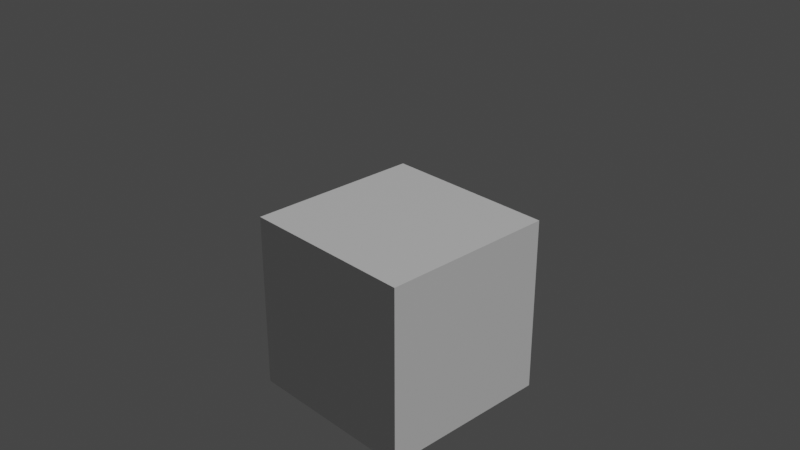 # Source: box.blend  (saved by Blender 3.6.13; exported with 4.5.12 LTS)
import bpy
from mathutils import Matrix  # noqa: F401  (used for matrix-valued properties, if any)

bpy.ops.wm.read_factory_settings(use_empty=True)
scene = bpy.context.scene
scene.name = 'Scene'

# ---- collections
col_collection = bpy.data.collections.new('Collection'); scene.collection.children.link(col_collection)

# ---- materials (node trees are filled in below, after node groups)
mat_material = bpy.data.materials.new('Material')
mat_material.alpha_threshold = 0.0
mat_material.roughness = 0.5
mat_material.line_color = (0.0, 0.0, 0.0, 1.0)

# ---- material node trees
mat_material.use_nodes = True; mat_material.node_tree.nodes.clear()
_N = mat_material.node_tree.nodes; _L = mat_material.node_tree.links
n0 = _N.new('ShaderNodeOutputMaterial'); n0.name = 'Material Output'; n0.location = (300, 300)
n1 = _N.new('ShaderNodeBsdfPrincipled'); n1.name = 'Principled BSDF'; n1.location = (10, 300)
n1.distribution = 'GGX'
n1.subsurface_method = 'RANDOM_WALK_SKIN'
n1.inputs[3].default_value = 1.45
n1.inputs[27].default_value = (0.0, 0.0, 0.0, 1.0)
n1.inputs[28].default_value = 1.0
_L.new(n1.outputs[0], n0.inputs[0])
n0.is_active_output = True

# ---- world
world_world = bpy.data.worlds.new('World'); scene.world = world_world
world_world.use_nodes = True; world_world.node_tree.nodes.clear()
_N = world_world.node_tree.nodes; _L = world_world.node_tree.links
n0 = _N.new('ShaderNodeOutputWorld'); n0.name = 'World Output'; n0.location = (300, 300)
n1 = _N.new('ShaderNodeBackground'); n1.name = 'Background'; n1.location = (10, 300)
n1.inputs[0].default_value = (0.05088, 0.05088, 0.05088, 1.0)
_L.new(n1.outputs[0], n0.inputs[0])
n0.is_active_output = True
world_world.color = (0.05088, 0.05088, 0.05088)
world_world.use_sun_shadow = False
world_world.sun_shadow_jitter_overblur = 0.0

# ---- cameras
cam_camera = bpy.data.cameras.new('Camera')
cam_camera.clip_start = 0.001
cam_camera.clip_end = 1.0
cam_camera.ortho_scale = 7.314

# ---- lights
light_light = bpy.data.lights.new('Light', 'POINT')
light_light.transmission_factor = 0.0
light_light.energy = 1000.0
light_light.shadow_soft_size = 0.1
light_light.shadow_maximum_resolution = 0.006
light_light.use_absolute_resolution = True

# ---- meshes
me_cube = bpy.data.meshes.new('Cube')
me_cube.from_pydata([(1.0, 1.0, 1.0), (1.0, 1.0, -1.0), (1.0, -1.0, 1.0), (1.0, -1.0, -1.0), (-1.0, 1.0, 1.0), (-1.0, 1.0, -1.0), (-1.0, -1.0, 1.0), (-1.0, -1.0, -1.0)], [], [(0, 4, 6, 2), (3, 2, 6, 7), (7, 6, 4, 5), (5, 1, 3, 7), (1, 0, 2, 3), (5, 4, 0, 1)])
_uv = me_cube.uv_layers.new(name='UVMap')
_uv.uv.foreach_set('vector', [0.625, 0.5, 0.875, 0.5, 0.875, 0.75, 0.625, 0.75, 0.375, 0.75, 0.625, 0.75, 0.625, 1.0, 0.375, 1.0, 0.375, 0.0, 0.625, 0.0, 0.625, 0.25, 0.375, 0.25, 0.125, 0.5, 0.375, 0.5, 0.375, 0.75, 0.125, 0.75, 0.375, 0.5, 0.625, 0.5, 0.625, 0.75, 0.375, 0.75, 0.375, 0.25, 0.625, 0.25, 0.625, 0.5, 0.375, 0.5])
me_cube.materials.append(mat_material)
me_cube.use_mirror_vertex_groups = False
me_cube.update()

# ---- objects
ob_cube = bpy.data.objects.new('Cube', me_cube)
ob_light = bpy.data.objects.new('Light', light_light)
ob_camera = bpy.data.objects.new('Camera', cam_camera)

# ---- transforms, parenting, visibility, modifiers, constraints
ob_cube.location = (0.0, 0.0, -0.01)
ob_cube.scale = (0.01, 0.01, 0.01)
ob_cube.lock_rotations_4d = False
ob_cube.empty_display_type = 'ARROWS'
ob_cube.lineart.crease_threshold = 0.0
ob_light.location = (4.076, 1.005, 5.904)
ob_light.rotation_euler = (0.6503, 0.05522, 1.866)
ob_light.lock_rotations_4d = False
ob_light.empty_display_type = 'ARROWS'
ob_light.color = (0.0, 0.0, 0.0, 0.0)
ob_light.lineart.crease_threshold = 0.0
ob_camera.location = (0.07359, -0.06926, 0.04958)
ob_camera.rotation_euler = (1.109, 0.0, 0.8149)
ob_camera.lock_rotations_4d = False
ob_camera.empty_display_type = 'ARROWS'
ob_camera.color = (0.0, 0.0, 0.0, 0.0)
ob_camera.display_type = 'WIRE'
ob_camera.lineart.crease_threshold = 0.0

# ---- collection membership
col_collection.objects.link(ob_cube)
col_collection.objects.link(ob_light)
col_collection.objects.link(ob_camera)

# ---- scene / render settings (as saved in the file)
scene.camera = ob_camera
scene.frame_start = 1; scene.frame_end = 250; scene.frame_set(1)
scene.render.engine = 'CYCLES'
scene.cycles.sampling_pattern = 'TABULATED_SOBOL'
scene.view_settings.view_transform = 'Filmic'
bpy.context.view_layer.update()
